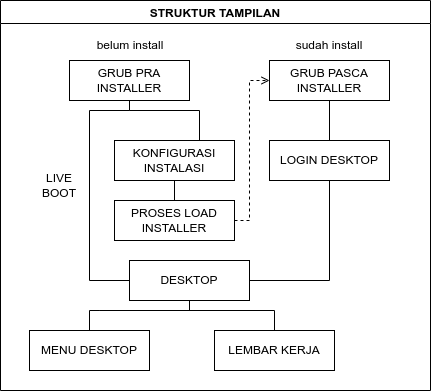

The diagram above was exported from draw.io. Its source (the exported page's mxGraphModel, read from the mxfile embedded in the PNG):
<mxGraphModel dx="723" dy="464" grid="1" gridSize="10" guides="1" tooltips="1" connect="1" arrows="1" fold="1" page="1" pageScale="1" pageWidth="850" pageHeight="1100" math="0" shadow="0">
  <root>
    <mxCell id="0" />
    <mxCell id="1" parent="0" />
    <mxCell id="6iYHscePmTJPDMK7iiDc-24" value="STRUKTUR TAMPILAN" style="swimlane;" parent="1" vertex="1">
      <mxGeometry x="130" y="20" width="430" height="390" as="geometry">
        <mxRectangle x="150" y="40" width="160" height="23" as="alternateBounds" />
      </mxGeometry>
    </mxCell>
    <mxCell id="6iYHscePmTJPDMK7iiDc-9" value="GRUB PASCA INSTALLER" style="rounded=0;whiteSpace=wrap;html=1;" parent="6iYHscePmTJPDMK7iiDc-24" vertex="1">
      <mxGeometry x="269" y="60" width="120" height="40" as="geometry" />
    </mxCell>
    <mxCell id="6iYHscePmTJPDMK7iiDc-2" value="KONFIGURASI INSTALASI" style="rounded=0;whiteSpace=wrap;html=1;" parent="6iYHscePmTJPDMK7iiDc-24" vertex="1">
      <mxGeometry x="114" y="140" width="120" height="40" as="geometry" />
    </mxCell>
    <mxCell id="6iYHscePmTJPDMK7iiDc-3" value="PROSES LOAD INSTALLER" style="rounded=0;whiteSpace=wrap;html=1;" parent="6iYHscePmTJPDMK7iiDc-24" vertex="1">
      <mxGeometry x="114" y="200" width="120" height="40" as="geometry" />
    </mxCell>
    <mxCell id="6iYHscePmTJPDMK7iiDc-4" value="" style="edgeStyle=orthogonalEdgeStyle;rounded=0;orthogonalLoop=1;jettySize=auto;html=1;endArrow=none;endFill=0;" parent="6iYHscePmTJPDMK7iiDc-24" source="6iYHscePmTJPDMK7iiDc-2" target="6iYHscePmTJPDMK7iiDc-3" edge="1">
      <mxGeometry relative="1" as="geometry" />
    </mxCell>
    <mxCell id="6iYHscePmTJPDMK7iiDc-10" style="edgeStyle=orthogonalEdgeStyle;rounded=0;orthogonalLoop=1;jettySize=auto;html=1;endArrow=open;endFill=0;dashed=1;" parent="6iYHscePmTJPDMK7iiDc-24" source="6iYHscePmTJPDMK7iiDc-3" target="6iYHscePmTJPDMK7iiDc-9" edge="1">
      <mxGeometry relative="1" as="geometry">
        <Array as="points">
          <mxPoint x="249" y="220" />
          <mxPoint x="249" y="80" />
        </Array>
      </mxGeometry>
    </mxCell>
    <mxCell id="6iYHscePmTJPDMK7iiDc-22" value="belum install" style="text;html=1;strokeColor=none;fillColor=none;align=center;verticalAlign=middle;whiteSpace=wrap;rounded=0;" parent="6iYHscePmTJPDMK7iiDc-24" vertex="1">
      <mxGeometry x="80" y="30" width="100" height="30" as="geometry" />
    </mxCell>
    <mxCell id="6iYHscePmTJPDMK7iiDc-23" value="sudah install" style="text;html=1;strokeColor=none;fillColor=none;align=center;verticalAlign=middle;whiteSpace=wrap;rounded=0;" parent="6iYHscePmTJPDMK7iiDc-24" vertex="1">
      <mxGeometry x="279" y="30" width="100" height="30" as="geometry" />
    </mxCell>
    <mxCell id="6iYHscePmTJPDMK7iiDc-12" value="LOGIN DESKTOP" style="rounded=0;whiteSpace=wrap;html=1;" parent="6iYHscePmTJPDMK7iiDc-24" vertex="1">
      <mxGeometry x="269" y="140" width="120" height="40" as="geometry" />
    </mxCell>
    <mxCell id="6iYHscePmTJPDMK7iiDc-13" value="" style="edgeStyle=orthogonalEdgeStyle;rounded=0;orthogonalLoop=1;jettySize=auto;html=1;endArrow=none;endFill=0;" parent="6iYHscePmTJPDMK7iiDc-24" source="6iYHscePmTJPDMK7iiDc-9" target="6iYHscePmTJPDMK7iiDc-12" edge="1">
      <mxGeometry relative="1" as="geometry" />
    </mxCell>
    <mxCell id="6iYHscePmTJPDMK7iiDc-14" value="DESKTOP" style="rounded=0;whiteSpace=wrap;html=1;" parent="6iYHscePmTJPDMK7iiDc-24" vertex="1">
      <mxGeometry x="129" y="260" width="120" height="40" as="geometry" />
    </mxCell>
    <mxCell id="6iYHscePmTJPDMK7iiDc-16" style="edgeStyle=orthogonalEdgeStyle;rounded=0;orthogonalLoop=1;jettySize=auto;html=1;entryX=1;entryY=0.5;entryDx=0;entryDy=0;endArrow=none;endFill=0;" parent="6iYHscePmTJPDMK7iiDc-24" source="6iYHscePmTJPDMK7iiDc-12" target="6iYHscePmTJPDMK7iiDc-14" edge="1">
      <mxGeometry relative="1" as="geometry">
        <Array as="points">
          <mxPoint x="329" y="280" />
        </Array>
      </mxGeometry>
    </mxCell>
    <mxCell id="6iYHscePmTJPDMK7iiDc-19" value="LEMBAR KERJA" style="rounded=0;whiteSpace=wrap;html=1;" parent="6iYHscePmTJPDMK7iiDc-24" vertex="1">
      <mxGeometry x="214" y="330" width="120" height="40" as="geometry" />
    </mxCell>
    <mxCell id="6iYHscePmTJPDMK7iiDc-20" value="" style="edgeStyle=orthogonalEdgeStyle;rounded=0;orthogonalLoop=1;jettySize=auto;html=1;endArrow=none;endFill=0;" parent="6iYHscePmTJPDMK7iiDc-24" source="6iYHscePmTJPDMK7iiDc-14" target="6iYHscePmTJPDMK7iiDc-19" edge="1">
      <mxGeometry relative="1" as="geometry">
        <Array as="points">
          <mxPoint x="99" y="310" />
          <mxPoint x="184" y="310" />
        </Array>
      </mxGeometry>
    </mxCell>
    <mxCell id="6iYHscePmTJPDMK7iiDc-17" value="MENU DESKTOP" style="rounded=0;whiteSpace=wrap;html=1;" parent="6iYHscePmTJPDMK7iiDc-24" vertex="1">
      <mxGeometry x="29" y="330" width="120" height="40" as="geometry" />
    </mxCell>
    <mxCell id="6iYHscePmTJPDMK7iiDc-18" value="" style="edgeStyle=orthogonalEdgeStyle;rounded=0;orthogonalLoop=1;jettySize=auto;html=1;endArrow=none;endFill=0;" parent="6iYHscePmTJPDMK7iiDc-24" source="6iYHscePmTJPDMK7iiDc-14" target="6iYHscePmTJPDMK7iiDc-17" edge="1">
      <mxGeometry relative="1" as="geometry">
        <Array as="points">
          <mxPoint x="99" y="310" />
          <mxPoint x="19" y="310" />
        </Array>
      </mxGeometry>
    </mxCell>
    <mxCell id="6iYHscePmTJPDMK7iiDc-21" value="LIVE BOOT" style="text;html=1;strokeColor=none;fillColor=none;align=center;verticalAlign=middle;whiteSpace=wrap;rounded=0;" parent="6iYHscePmTJPDMK7iiDc-24" vertex="1">
      <mxGeometry x="29" y="170" width="60" height="30" as="geometry" />
    </mxCell>
    <mxCell id="6iYHscePmTJPDMK7iiDc-7" style="edgeStyle=orthogonalEdgeStyle;rounded=0;orthogonalLoop=1;jettySize=auto;html=1;endArrow=none;endFill=0;" parent="1" source="6iYHscePmTJPDMK7iiDc-1" target="6iYHscePmTJPDMK7iiDc-2" edge="1">
      <mxGeometry relative="1" as="geometry">
        <Array as="points">
          <mxPoint x="259" y="130" />
          <mxPoint x="329" y="130" />
        </Array>
      </mxGeometry>
    </mxCell>
    <mxCell id="6iYHscePmTJPDMK7iiDc-15" value="" style="edgeStyle=orthogonalEdgeStyle;rounded=0;orthogonalLoop=1;jettySize=auto;html=1;endArrow=none;endFill=0;exitX=0.5;exitY=1;exitDx=0;exitDy=0;" parent="1" source="6iYHscePmTJPDMK7iiDc-1" target="6iYHscePmTJPDMK7iiDc-14" edge="1">
      <mxGeometry relative="1" as="geometry">
        <Array as="points">
          <mxPoint x="259" y="130" />
          <mxPoint x="219" y="130" />
          <mxPoint x="219" y="300" />
        </Array>
      </mxGeometry>
    </mxCell>
    <mxCell id="6iYHscePmTJPDMK7iiDc-1" value="GRUB PRA INSTALLER" style="rounded=0;whiteSpace=wrap;html=1;" parent="1" vertex="1">
      <mxGeometry x="199" y="80" width="120" height="40" as="geometry" />
    </mxCell>
  </root>
</mxGraphModel>